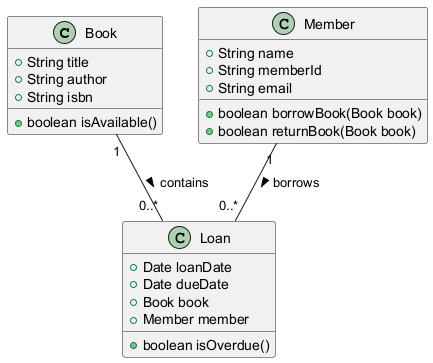

The diagram above was rendered by PlantUML. Its source (embedded in the PNG):
@startuml
class Book {
    +String title
    +String author
    +String isbn
    +boolean isAvailable()
}

class Member {
    +String name
    +String memberId
    +String email
    +boolean borrowBook(Book book)
    +boolean returnBook(Book book)
}

class Loan {
    +Date loanDate
    +Date dueDate
    +Book book
    +Member member
    +boolean isOverdue()
}

Book "1" -- "0..*" Loan : contains >
Member "1" -- "0..*" Loan : borrows >
@enduml